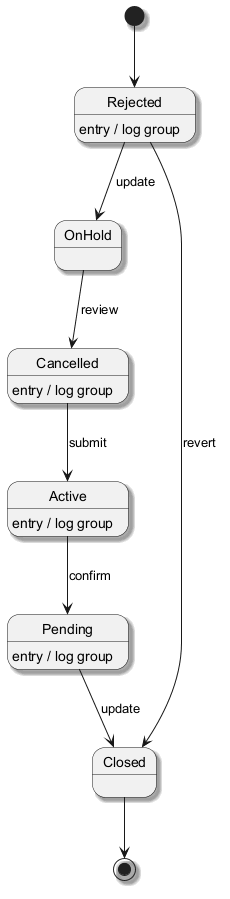

The diagram above was rendered by PlantUML. Its source (embedded in the PNG):
@startuml
skinparam backgroundColor #FFFFFF
skinparam classBackgroundColor #F3E5F5
skinparam classBorderColor #6A1B9A
skinparam shadowing true
[*] --> Rejected
Rejected --> OnHold : update
Rejected : entry / log group
OnHold --> Cancelled : review
Cancelled --> Active : submit
Cancelled : entry / log group
Active --> Pending : confirm
Active : entry / log group
Pending --> Closed : update
Pending : entry / log group
Rejected --> Closed : revert
Closed --> [*]
@enduml